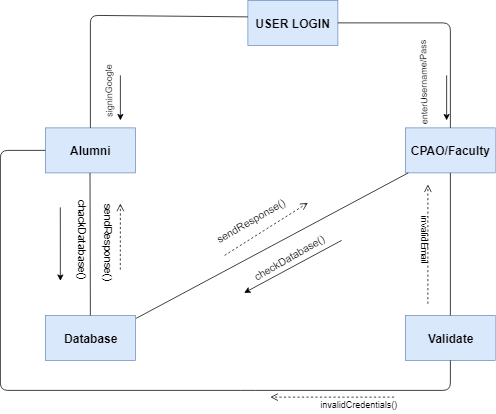

The diagram above was exported from draw.io. Its source (the exported page's mxGraphModel, read from the mxfile embedded in the PNG):
<mxGraphModel dx="1860" dy="1601" grid="1" gridSize="10" guides="1" tooltips="1" connect="1" arrows="1" fold="1" page="1" pageScale="1" pageWidth="850" pageHeight="1100" math="0" shadow="0">
  <root>
    <mxCell id="0" />
    <mxCell id="1" parent="0" />
    <mxCell id="yVnJLI6q39mAvSnM35Jw-1" value="&lt;font style=&quot;font-size: 16px&quot;&gt;&lt;b&gt;Alumni&lt;br&gt;&lt;/b&gt;&lt;/font&gt;" style="rounded=0;whiteSpace=wrap;html=1;fillColor=#dae8fc;strokeColor=#6c8ebf;" vertex="1" parent="1">
      <mxGeometry x="20" y="10" width="120" height="60" as="geometry" />
    </mxCell>
    <mxCell id="yVnJLI6q39mAvSnM35Jw-2" value="&lt;font style=&quot;font-size: 16px&quot;&gt;&lt;b&gt;CPAO/Faculty&lt;/b&gt;&lt;/font&gt;" style="rounded=0;whiteSpace=wrap;html=1;fillColor=#dae8fc;strokeColor=#6c8ebf;" vertex="1" parent="1">
      <mxGeometry x="500" y="10" width="120" height="60" as="geometry" />
    </mxCell>
    <mxCell id="yVnJLI6q39mAvSnM35Jw-3" value="&lt;span style=&quot;font-size: 16px&quot;&gt;&lt;b&gt;Database&lt;/b&gt;&lt;/span&gt;" style="rounded=0;whiteSpace=wrap;html=1;fillColor=#dae8fc;strokeColor=#6c8ebf;" vertex="1" parent="1">
      <mxGeometry x="20" y="260" width="120" height="60" as="geometry" />
    </mxCell>
    <mxCell id="yVnJLI6q39mAvSnM35Jw-24" value="&lt;font style=&quot;font-size: 16px&quot;&gt;&lt;b&gt;Validate&lt;/b&gt;&lt;/font&gt;" style="rounded=0;whiteSpace=wrap;html=1;fillColor=#dae8fc;strokeColor=#6c8ebf;" vertex="1" parent="1">
      <mxGeometry x="500" y="260" width="120" height="60" as="geometry" />
    </mxCell>
    <mxCell id="yVnJLI6q39mAvSnM35Jw-25" value="&lt;font style=&quot;font-size: 16px&quot;&gt;&lt;b&gt;USER LOGIN&lt;br&gt;&lt;/b&gt;&lt;/font&gt;" style="rounded=0;whiteSpace=wrap;html=1;fillColor=#dae8fc;strokeColor=#6c8ebf;" vertex="1" parent="1">
      <mxGeometry x="290" y="-160" width="120" height="60" as="geometry" />
    </mxCell>
    <mxCell id="yVnJLI6q39mAvSnM35Jw-26" value="" style="endArrow=none;html=1;exitX=-0.003;exitY=0.373;exitDx=0;exitDy=0;exitPerimeter=0;" edge="1" parent="1" source="yVnJLI6q39mAvSnM35Jw-25">
      <mxGeometry width="50" height="50" relative="1" as="geometry">
        <mxPoint x="290" y="-145" as="sourcePoint" />
        <mxPoint x="80" y="10" as="targetPoint" />
        <Array as="points">
          <mxPoint x="80" y="-140" />
        </Array>
      </mxGeometry>
    </mxCell>
    <mxCell id="yVnJLI6q39mAvSnM35Jw-29" value="" style="endArrow=classic;html=1;" edge="1" parent="1">
      <mxGeometry width="50" height="50" relative="1" as="geometry">
        <mxPoint x="120" y="-60" as="sourcePoint" />
        <mxPoint x="120" as="targetPoint" />
      </mxGeometry>
    </mxCell>
    <mxCell id="yVnJLI6q39mAvSnM35Jw-30" value="signinGoogle" style="text;html=1;resizable=0;points=[];autosize=1;align=left;verticalAlign=top;spacingTop=-4;rotation=-91;" vertex="1" parent="1">
      <mxGeometry x="60" y="-57.5" width="90" height="20" as="geometry" />
    </mxCell>
    <mxCell id="yVnJLI6q39mAvSnM35Jw-34" value="" style="endArrow=none;html=1;entryX=0.5;entryY=0;entryDx=0;entryDy=0;exitX=0.5;exitY=1;exitDx=0;exitDy=0;" edge="1" parent="1" source="yVnJLI6q39mAvSnM35Jw-2" target="yVnJLI6q39mAvSnM35Jw-24">
      <mxGeometry width="50" height="50" relative="1" as="geometry">
        <mxPoint x="560" y="75" as="sourcePoint" />
        <mxPoint x="560" y="175" as="targetPoint" />
      </mxGeometry>
    </mxCell>
    <mxCell id="yVnJLI6q39mAvSnM35Jw-38" value="" style="endArrow=none;html=1;exitX=1.01;exitY=0.06;exitDx=0;exitDy=0;exitPerimeter=0;" edge="1" parent="1" source="yVnJLI6q39mAvSnM35Jw-3" target="yVnJLI6q39mAvSnM35Jw-2">
      <mxGeometry width="50" height="50" relative="1" as="geometry">
        <mxPoint x="150" y="209.5" as="sourcePoint" />
        <mxPoint x="510" y="209.5" as="targetPoint" />
      </mxGeometry>
    </mxCell>
    <mxCell id="yVnJLI6q39mAvSnM35Jw-39" value="" style="endArrow=none;html=1;exitX=0.5;exitY=1;exitDx=0;exitDy=0;exitPerimeter=0;entryX=0.5;entryY=0;entryDx=0;entryDy=0;" edge="1" parent="1" target="yVnJLI6q39mAvSnM35Jw-3">
      <mxGeometry width="50" height="50" relative="1" as="geometry">
        <mxPoint x="79.5" y="70" as="sourcePoint" />
        <mxPoint x="79.5" y="170" as="targetPoint" />
      </mxGeometry>
    </mxCell>
    <mxCell id="yVnJLI6q39mAvSnM35Jw-45" value="" style="endArrow=classic;html=1;" edge="1" parent="1">
      <mxGeometry width="50" height="50" relative="1" as="geometry">
        <mxPoint x="555" y="-60" as="sourcePoint" />
        <mxPoint x="555" as="targetPoint" />
      </mxGeometry>
    </mxCell>
    <mxCell id="yVnJLI6q39mAvSnM35Jw-46" value="enterUsername/Pass&lt;br&gt;" style="text;html=1;resizable=0;points=[];autosize=1;align=left;verticalAlign=top;spacingTop=-4;rotation=-91;" vertex="1" parent="1">
      <mxGeometry x="460" y="-67.5" width="130" height="20" as="geometry" />
    </mxCell>
    <mxCell id="yVnJLI6q39mAvSnM35Jw-50" value="" style="html=1;verticalAlign=bottom;endArrow=open;dashed=1;endSize=8;labelBackgroundColor=none;fontFamily=Verdana;fontSize=14;" edge="1" parent="1">
      <mxGeometry relative="1" as="geometry">
        <mxPoint x="120" y="111" as="targetPoint" />
        <mxPoint x="119.9000244140625" y="199" as="sourcePoint" />
      </mxGeometry>
    </mxCell>
    <mxCell id="yVnJLI6q39mAvSnM35Jw-51" value="" style="endArrow=classic;html=1;fontSize=14;" edge="1" parent="1">
      <mxGeometry width="50" height="50" relative="1" as="geometry">
        <mxPoint x="39.9000244140625" y="115.99999999999989" as="sourcePoint" />
        <mxPoint x="40" y="214" as="targetPoint" />
      </mxGeometry>
    </mxCell>
    <mxCell id="yVnJLI6q39mAvSnM35Jw-52" value="chackDatabase()" style="text;html=1;resizable=0;points=[];autosize=1;align=left;verticalAlign=top;spacingTop=-4;fontSize=14;rotation=90;" vertex="1" parent="1">
      <mxGeometry x="9.9000244140625" y="155" width="120" height="20" as="geometry" />
    </mxCell>
    <mxCell id="yVnJLI6q39mAvSnM35Jw-53" value="sendResponse()" style="text;html=1;resizable=0;points=[];autosize=1;align=left;verticalAlign=top;spacingTop=-4;fontSize=14;rotation=90;" vertex="1" parent="1">
      <mxGeometry x="54.9000244140625" y="150" width="100" height="20" as="geometry" />
    </mxCell>
    <mxCell id="yVnJLI6q39mAvSnM35Jw-55" value="" style="endArrow=classic;html=1;fontSize=14;" edge="1" parent="1">
      <mxGeometry width="50" height="50" relative="1" as="geometry">
        <mxPoint x="415" y="160" as="sourcePoint" />
        <mxPoint x="285" y="230" as="targetPoint" />
      </mxGeometry>
    </mxCell>
    <mxCell id="yVnJLI6q39mAvSnM35Jw-56" value="checkDatabase()" style="text;html=1;resizable=0;points=[];autosize=1;align=left;verticalAlign=top;spacingTop=-4;fontSize=14;rotation=-30;" vertex="1" parent="1">
      <mxGeometry x="290" y="170" width="120" height="20" as="geometry" />
    </mxCell>
    <mxCell id="yVnJLI6q39mAvSnM35Jw-57" value="" style="html=1;verticalAlign=bottom;endArrow=open;dashed=1;endSize=8;labelBackgroundColor=none;fontFamily=Verdana;fontSize=14;" edge="1" parent="1">
      <mxGeometry x="1" y="-282" relative="1" as="geometry">
        <mxPoint x="370" y="110" as="targetPoint" />
        <mxPoint x="259" y="180" as="sourcePoint" />
        <mxPoint x="130" y="-209" as="offset" />
      </mxGeometry>
    </mxCell>
    <mxCell id="yVnJLI6q39mAvSnM35Jw-58" value="sendResponse()" style="text;html=1;resizable=0;points=[];autosize=1;align=left;verticalAlign=top;spacingTop=-4;fontSize=14;rotation=-30;" vertex="1" parent="1">
      <mxGeometry x="240" y="120" width="120" height="20" as="geometry" />
    </mxCell>
    <mxCell id="yVnJLI6q39mAvSnM35Jw-64" value="" style="html=1;verticalAlign=bottom;endArrow=open;dashed=1;endSize=8;labelBackgroundColor=none;fontFamily=Verdana;fontSize=14;" edge="1" parent="1">
      <mxGeometry relative="1" as="geometry">
        <mxPoint x="530" y="85.5" as="targetPoint" />
        <mxPoint x="530" y="244.5" as="sourcePoint" />
      </mxGeometry>
    </mxCell>
    <mxCell id="yVnJLI6q39mAvSnM35Jw-68" value="invalidEmail&lt;br&gt;" style="text;html=1;resizable=0;points=[];autosize=1;align=left;verticalAlign=top;spacingTop=-4;rotation=90;" vertex="1" parent="1">
      <mxGeometry x="485" y="155.5" width="80" height="20" as="geometry" />
    </mxCell>
    <mxCell id="yVnJLI6q39mAvSnM35Jw-73" value="" style="endArrow=none;html=1;exitX=0.5;exitY=0;exitDx=0;exitDy=0;entryX=1;entryY=0.5;entryDx=0;entryDy=0;" edge="1" parent="1" source="yVnJLI6q39mAvSnM35Jw-2" target="yVnJLI6q39mAvSnM35Jw-25">
      <mxGeometry width="50" height="50" relative="1" as="geometry">
        <mxPoint x="710" y="-138" as="sourcePoint" />
        <mxPoint x="500" y="10" as="targetPoint" />
        <Array as="points">
          <mxPoint x="560" y="-130" />
        </Array>
      </mxGeometry>
    </mxCell>
    <mxCell id="yVnJLI6q39mAvSnM35Jw-75" value="" style="endArrow=none;html=1;exitX=0;exitY=0.5;exitDx=0;exitDy=0;entryX=0.5;entryY=1;entryDx=0;entryDy=0;" edge="1" parent="1" source="yVnJLI6q39mAvSnM35Jw-1" target="yVnJLI6q39mAvSnM35Jw-24">
      <mxGeometry width="50" height="50" relative="1" as="geometry">
        <mxPoint x="151" y="274" as="sourcePoint" />
        <mxPoint x="513.8839285714287" y="80" as="targetPoint" />
        <Array as="points">
          <mxPoint x="-40" y="40" />
          <mxPoint x="-40" y="360" />
          <mxPoint x="290" y="360" />
          <mxPoint x="560" y="360" />
        </Array>
      </mxGeometry>
    </mxCell>
    <mxCell id="yVnJLI6q39mAvSnM35Jw-76" value="" style="html=1;verticalAlign=bottom;endArrow=open;dashed=1;endSize=8;labelBackgroundColor=none;fontFamily=Verdana;fontSize=14;" edge="1" parent="1">
      <mxGeometry relative="1" as="geometry">
        <mxPoint x="320" y="369" as="targetPoint" />
        <mxPoint x="485" y="369" as="sourcePoint" />
      </mxGeometry>
    </mxCell>
    <mxCell id="yVnJLI6q39mAvSnM35Jw-77" value="invalidCredentials()&lt;br&gt;" style="text;html=1;resizable=0;points=[];autosize=1;align=left;verticalAlign=top;spacingTop=-4;rotation=0;" vertex="1" parent="1">
      <mxGeometry x="385" y="370" width="120" height="20" as="geometry" />
    </mxCell>
  </root>
</mxGraphModel>